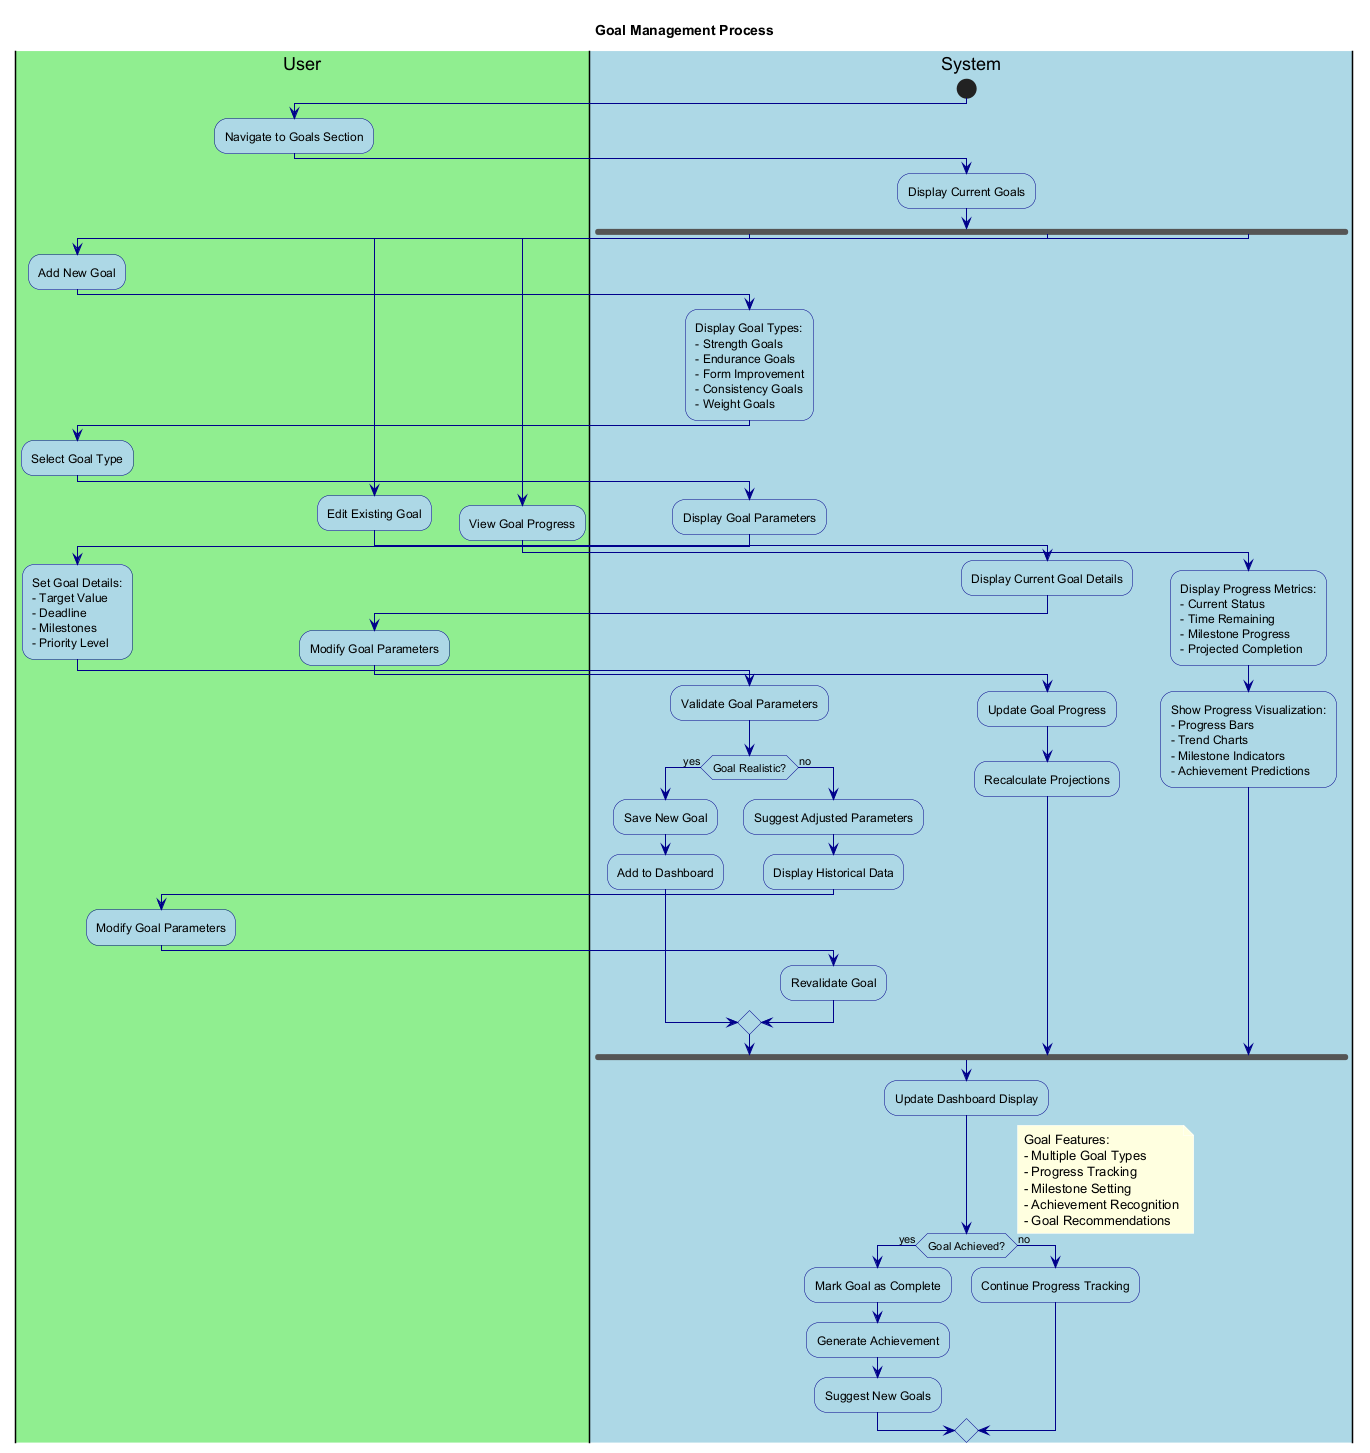

The diagram above was rendered by PlantUML. Its source (embedded in the PNG):
@startuml GoalManagement

' Styling
skinparam backgroundColor white
skinparam activity {
    BackgroundColor LightBlue
    BorderColor DarkBlue
    FontColor Black
}
skinparam arrow {
    Color DarkBlue
    FontColor Black
}
skinparam note {
    BackgroundColor LightYellow
    BorderColor DarkYellow
    FontColor Black
}

title Goal Management Process

|#LightGreen|User|
|#LightBlue|System|

start

|User|
:Navigate to Goals Section;

|System|
:Display Current Goals;

fork
  |User|
  :Add New Goal;
  
  |System|
  :Display Goal Types:
  - Strength Goals
  - Endurance Goals
  - Form Improvement
  - Consistency Goals
  - Weight Goals;
  
  |User|
  :Select Goal Type;
  
  |System|
  :Display Goal Parameters;
  
  |User|
  :Set Goal Details:
  - Target Value
  - Deadline
  - Milestones
  - Priority Level;
  
  |System|
  :Validate Goal Parameters;
  
  if (Goal Realistic?) then (yes)
    :Save New Goal;
    :Add to Dashboard;
  else (no)
    :Suggest Adjusted Parameters;
    :Display Historical Data;
    
    |User|
    :Modify Goal Parameters;
    
    |System|
    :Revalidate Goal;
  endif
fork again
  |User|
  :Edit Existing Goal;
  
  |System|
  :Display Current Goal Details;
  
  |User|
  :Modify Goal Parameters;
  
  |System|
  :Update Goal Progress;
  :Recalculate Projections;
fork again
  |User|
  :View Goal Progress;
  
  |System|
  :Display Progress Metrics:
  - Current Status
  - Time Remaining
  - Milestone Progress
  - Projected Completion;
  
  :Show Progress Visualization:
  - Progress Bars
  - Trend Charts
  - Milestone Indicators
  - Achievement Predictions;
end fork

|System|
:Update Dashboard Display;

if (Goal Achieved?) then (yes)
  :Mark Goal as Complete;
  :Generate Achievement;
  :Suggest New Goals;
else (no)
  :Continue Progress Tracking;
endif

note right
  Goal Features:
  - Multiple Goal Types
  - Progress Tracking
  - Milestone Setting
  - Achievement Recognition
  - Goal Recommendations
end note

@enduml